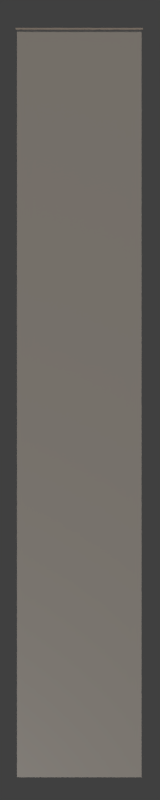 # Source: tower3.blend  (saved by Blender 2.69.0; exported with 4.5.12 LTS)
import bpy
from mathutils import Matrix  # noqa: F401  (used for matrix-valued properties, if any)

bpy.ops.wm.read_factory_settings(use_empty=True)
scene = bpy.context.scene
scene.name = 'Scene'

# ---- collections
col_collection_1 = bpy.data.collections.new('Collection 1'); scene.collection.children.link(col_collection_1)

# ---- materials (node trees are filled in below, after node groups)
mat_back = bpy.data.materials.new('back')
mat_back.alpha_threshold = 0.0
mat_back.use_transparent_shadow = False
mat_back.preview_render_type = 'FLAT'
mat_back.diffuse_color = (0.06283, 0.08011, 0.1902, 1.0)
mat_back.roughness = 0.5
mat_back.specular_intensity = 0.3136
mat_back.line_color = (0.0, 0.0, 0.0, 1.0)
mat_front = bpy.data.materials.new('front')
mat_front.alpha_threshold = 0.0
mat_front.use_transparent_shadow = False
mat_front.preview_render_type = 'CUBE'
mat_front.diffuse_color = (1.0, 1.0, 1.0, 1.0)
mat_front.roughness = 0.5
mat_front.specular_intensity = 0.1972
mat_front.line_color = (0.0, 0.0, 0.0, 1.0)
mat_left = bpy.data.materials.new('left')
mat_left.alpha_threshold = 0.0
mat_left.use_transparent_shadow = False
mat_left.diffuse_color = (1.0, 1.0, 1.0, 1.0)
mat_left.roughness = 0.5
mat_left.line_color = (0.0, 0.0, 0.0, 1.0)
mat_right = bpy.data.materials.new('right')
mat_right.alpha_threshold = 0.0
mat_right.use_transparent_shadow = False
mat_right.diffuse_color = (0.1116, 0.8, 0.6563, 1.0)
mat_right.roughness = 0.5
mat_right.line_color = (0.0, 0.0, 0.0, 1.0)
mat_top = bpy.data.materials.new('top')
mat_top.alpha_threshold = 0.0
mat_top.use_transparent_shadow = False
mat_top.diffuse_color = (1.0, 0.9032, 0.8367, 1.0)
mat_top.roughness = 0.5
mat_top.line_color = (0.0, 0.0, 0.0, 1.0)

# ---- material node trees

# ---- world
world_world = bpy.data.worlds.new('World'); scene.world = world_world
world_world.color = (0.05088, 0.05088, 0.05088)
world_world.use_sun_shadow = False
world_world.sun_shadow_jitter_overblur = 0.0
world_world.cycles.sampling_method = 'MANUAL'
world_world.cycles.sample_map_resolution = 256
world_world.light_settings.ao_factor = 2.0

# ---- cameras
cam_camera = bpy.data.cameras.new('Camera')
cam_camera.type = 'ORTHO'
cam_camera.clip_start = 5.401
cam_camera.clip_end = 5.7
cam_camera.lens = 35.0
cam_camera.sensor_width = 16.0
cam_camera.sensor_height = 18.0
cam_camera.ortho_scale = 12.84
cam_camera.show_limits = True
cam_camera.show_safe_areas = True
cam_camera.dof.focus_distance = 0.0
cam_camera.dof.aperture_fstop = 128.0

# ---- lights
light_hemi = bpy.data.lights.new('Hemi', 'SUN')
light_hemi.color = (0.73, 0.7431, 1.0)
light_hemi.transmission_factor = 0.0
light_hemi.angle = 0.1993
light_hemi.energy = 0.25
light_hemi.shadow_buffer_clip_start = 0.5
light_hemi.shadow_soft_size = 0.1
light_hemi.shadow_cascade_max_distance = 1000.0
light_hemi.cycles.use_multiple_importance_sampling = False
light_sun = bpy.data.lights.new('Sun', 'SUN')
light_sun.color = (1.0, 0.8615, 0.7004)
light_sun.transmission_factor = 0.0
light_sun.angle = 0.1993
light_sun.energy = 0.75
light_sun.shadow_buffer_clip_start = 0.5
light_sun.shadow_soft_size = 0.1
light_sun.shadow_cascade_max_distance = 1000.0
light_sun.cycles.use_multiple_importance_sampling = False
light_point = bpy.data.lights.new('Point', 'POINT')
light_point.transmission_factor = 0.0
light_point.energy = 100.0
light_point.shadow_buffer_clip_start = 0.5
light_point.shadow_soft_size = 0.1
light_point.shadow_maximum_resolution = 0.006
light_point.use_absolute_resolution = True
light_point.cycles.use_multiple_importance_sampling = False

# ---- meshes
me_cube_003 = bpy.data.meshes.new('Cube.003')
me_cube_003.from_pydata([(1.0, 1.0, -1.0), (-1.0, 1.0, -1.0), (1.0, 1.0, 1.0), (-1.0, 1.0, 1.0), (1.0, 1.0, -3.0), (-1.0, 1.0, -3.0), (1.0, 1.0, -5.0), (-1.0, 1.0, -5.0), (1.0, 1.0, -7.0), (-1.0, 1.0, -7.0), (1.0, 1.0, -9.0), (-1.0, 1.0, -9.0), (1.0, 1.0, -11.0), (-1.0, 1.0, -11.0)], [], [(2, 0, 1, 3), (1, 0, 4, 5), (5, 4, 6, 7), (7, 6, 8, 9), (9, 8, 10, 11), (11, 10, 12, 13)])
_uv = me_cube_003.uv_layers.new(name='UVMap')
_uv.uv.foreach_set('vector', [0.0, 1.0, 1.969e-07, 0.8333, 1.0, 0.8333, 1.0, 1.0, 1.0, 0.8333, 1.969e-07, 0.8333, 1.969e-07, 0.6667, 1.0, 0.6667, 1.0, 0.6667, 1.969e-07, 0.6667, 0.0, 0.5, 1.0, 0.5, 1.0, 0.5, 0.0, 0.5, 0.0, 0.3333, 1.0, 0.3333, 1.0, 0.3333, 0.0, 0.3333, 0.0, 0.1667, 1.0, 0.1667, 1.0, 0.1667, 0.0, 0.1667, 0.0, 0.0, 1.0, 0.0])
me_cube_003.materials.append(mat_back)
me_cube_003.use_remesh_preserve_volume = False
me_cube_003.use_remesh_preserve_attributes = False
me_cube_003.use_mirror_vertex_groups = False
me_cube_003.update()
me_cube_002 = bpy.data.meshes.new('Cube.002')
me_cube_002.from_pydata([(1.0, -1.0, -1.0), (-1.0, -1.0, -1.0), (1.0, -1.0, 1.0), (-1.0, -1.0, 1.0), (1.0, -1.0, -3.0), (-1.0, -1.0, -3.0), (1.0, -1.0, -5.0), (-1.0, -1.0, -5.0), (1.0, -1.0, -7.0), (-1.0, -1.0, -7.0), (1.0, -1.0, -9.0), (-1.0, -1.0, -9.0), (1.0, -1.0, -11.0), (-1.0, -1.0, -11.0)], [], [(0, 2, 3, 1), (0, 1, 5, 4), (4, 5, 7, 6), (6, 7, 9, 8), (8, 9, 11, 10), (10, 11, 13, 12)])
_uv = me_cube_002.uv_layers.new(name='UVMap')
_uv.uv.foreach_set('vector', [0.996, 0.8332, 0.996, 1.0, -0.000162, 1.0, -0.0001618, 0.8332, 0.996, 0.8332, -0.0001618, 0.8332, -0.0001618, 0.6662, 0.996, 0.6662, 0.996, 0.6662, -0.0001618, 0.6662, -0.0001618, 0.4992, 0.996, 0.4992, 0.996, 0.4992, -0.0001618, 0.4992, -0.0001618, 0.3322, 0.996, 0.3322, 0.996, 0.3322, -0.0001618, 0.3322, -0.0001618, 0.1651, 0.996, 0.1651, 0.996, 0.1651, -0.0001618, 0.1651, -0.0001618, -0.001876, 0.996, -0.001876])
me_cube_002.materials.append(mat_front)
me_cube_002.use_remesh_preserve_volume = False
me_cube_002.use_remesh_preserve_attributes = False
me_cube_002.use_mirror_vertex_groups = False
me_cube_002.update()
me_cube_001 = bpy.data.meshes.new('Cube.001')
me_cube_001.from_pydata([(1.0, 1.0, -1.0), (1.0, -1.0, -1.0), (-1.0, -1.0, -1.0), (-1.0, 1.0, -1.0), (1.0, 1.0, 1.0), (1.0, -1.0, 1.0), (-1.0, -1.0, 1.0), (-1.0, 1.0, 1.0), (1.0, 1.0, -3.0), (1.0, -1.0, -3.0), (-1.0, -1.0, -3.0), (-1.0, 1.0, -3.0), (1.0, 1.0, -5.0), (1.0, -1.0, -5.0), (-1.0, -1.0, -5.0), (-1.0, 1.0, -5.0), (1.0, 1.0, -7.0), (1.0, -1.0, -7.0), (-1.0, -1.0, -7.0), (-1.0, 1.0, -7.0), (1.0, 1.0, -9.0), (1.0, -1.0, -9.0), (-1.0, -1.0, -9.0), (-1.0, 1.0, -9.0), (1.0, 1.0, -11.0), (1.0, -1.0, -11.0), (-1.0, -1.0, -11.0), (-1.0, 1.0, -11.0)], [], [(2, 3, 11, 10), (0, 4, 5, 1), (2, 6, 7, 3), (10, 11, 15, 14), (0, 1, 9, 8), (14, 15, 19, 18), (8, 9, 13, 12), (18, 19, 23, 22), (12, 13, 17, 16), (22, 23, 27, 26), (16, 17, 21, 20), (20, 21, 25, 24)])
_uv = me_cube_001.uv_layers.new(name='UVMap')
_uv.uv.foreach_set('vector', [1.0, 0.8333, 0.0, 0.8333, 0.0, 0.6667, 1.0, 0.6667, 0.9999, 0.8339, 0.9999, 1.0, 6.426e-06, 1.0, 6.623e-06, 0.8339, 1.0, 0.8333, 1.0, 1.0, 0.0, 1.0, 0.0, 0.8333, 1.0, 0.6667, 0.0, 0.6667, 0.0, 0.5, 1.0, 0.5, 0.9999, 0.8339, 6.623e-06, 0.8339, 6.623e-06, 0.6679, 0.9999, 0.6679, 1.0, 0.5, 0.0, 0.5, 0.0, 0.3333, 1.0, 0.3333, 0.9999, 0.6679, 6.623e-06, 0.6679, 6.623e-06, 0.5018, 0.9999, 0.5018, 1.0, 0.3333, 0.0, 0.3333, 0.0, 0.1667, 1.0, 0.1667, 0.9999, 0.5018, 6.623e-06, 0.5018, 6.623e-06, 0.3358, 0.9999, 0.3358, 1.0, 0.1667, 0.0, 0.1667, 0.0, 0.0, 1.0, 0.0, 0.9999, 0.3358, 6.623e-06, 0.3358, 6.623e-06, 0.1697, 0.9999, 0.1697, 0.9999, 0.1697, 6.623e-06, 0.1697, 6.623e-06, 0.003646, 0.9999, 0.003646])
me_cube_001.materials.append(mat_left)
me_cube_001.materials.append(mat_right)
me_cube_001.use_remesh_preserve_volume = False
me_cube_001.use_remesh_preserve_attributes = False
me_cube_001.use_mirror_vertex_groups = False
me_cube_001.update()
me_cube_004 = bpy.data.meshes.new('Cube.004')
me_cube_004.from_pydata([(1.022, 1.022, 1.001), (1.022, -1.022, 1.001), (-1.022, -1.022, 1.001), (-1.022, 1.022, 1.001), (1.022, 1.022, 1.029), (1.022, -1.022, 1.029), (-1.022, -1.022, 1.029), (-1.022, 1.022, 1.029), (1.022, 1.022, 1.029), (1.022, -1.022, 1.029), (-1.022, 1.022, 1.029), (-1.022, -1.022, 1.029)], [], [(0, 1, 2, 3), (4, 7, 6, 5), (3, 2, 11, 10), (2, 1, 9, 11), (0, 3, 10, 8), (1, 0, 8, 9)])
_k = set([(0, 1), (0, 3), (0, 8), (1, 2), (1, 9), (2, 3), (2, 11), (3, 10), (4, 5), (4, 7), (5, 6), (6, 7), (8, 9), (8, 10), (9, 11), (10, 11)])
me_cube_004.attributes.new('sharp_edge', 'BOOLEAN', 'EDGE').data.foreach_set('value', [ (min(e.vertices), max(e.vertices)) in _k for e in me_cube_004.edges])
_uv = me_cube_004.uv_layers.new(name='UVMap')
_uv.uv.foreach_set('vector', [1.0, 1.0, 1.0, 0.0, 0.0, 4.89e-07, 2.794e-07, 1.0, 1.0, 1.0, 2.794e-07, 1.0, 0.0, 4.89e-07, 1.0, 0.0, 2.794e-07, 1.0, 0.0, 4.89e-07, 0.0, 4.89e-07, 2.794e-07, 1.0, 0.0, 4.89e-07, 1.0, 0.0, 1.0, 0.0, 0.0, 4.89e-07, 1.0, 1.0, 2.794e-07, 1.0, 2.794e-07, 1.0, 1.0, 1.0, 1.0, 0.0, 1.0, 1.0, 1.0, 1.0, 1.0, 0.0])
me_cube_004.materials.append(mat_top)
me_cube_004.use_remesh_preserve_volume = False
me_cube_004.use_remesh_preserve_attributes = False
me_cube_004.use_mirror_vertex_groups = False
me_cube_004.update()

# ---- objects
ob_hemi = bpy.data.objects.new('Hemi', light_hemi)
ob_sun = bpy.data.objects.new('Sun', light_sun)
ob_building = bpy.data.objects.new('building', None)
ob_back = bpy.data.objects.new('back', me_cube_003)
ob_front = bpy.data.objects.new('front', me_cube_002)
ob_sides = bpy.data.objects.new('sides', me_cube_001)
ob_top = bpy.data.objects.new('top', me_cube_004)
ob_point_001 = bpy.data.objects.new('Point.001', light_point)
ob_point = bpy.data.objects.new('Point', light_point)
ob_camera = bpy.data.objects.new('Camera', cam_camera)

# ---- transforms, parenting, visibility, modifiers, constraints
ob_hemi.location = (1.079, 0.1273, 11.24)
ob_hemi.lineart.crease_threshold = 0.0
ob_sun.location = (-2.084, -1.03, 13.82)
ob_sun.rotation_euler = (0.08744, -0.564, 1.767)
ob_sun.lineart.crease_threshold = 0.0
ob_building.location = (4.222, -1.383, 4.186)
ob_building.empty_image_offset = (0.0, 0.0)
ob_building.lineart.crease_threshold = 0.0
ob_back.parent = ob_building
ob_back.matrix_parent_inverse = Matrix(((1.0, 0.0, -5.96e-08, -4.253), (-2.035e-08, 1.0, 0.0, 1.365), (-1.018e-07, 0.0, 1.0, 6.83), (0.0, 0.0, 0.0, 1.0)))
ob_back.location = (0.0, 0.0, 0.0)
ob_back.lock_rotations_4d = False
ob_back.empty_display_type = 'ARROWS'
ob_back.lineart.crease_threshold = 0.0
ob_front.parent = ob_building
ob_front.matrix_parent_inverse = Matrix(((1.0, 0.0, -5.96e-08, -4.253), (-2.035e-08, 1.0, 0.0, 1.365), (-1.018e-07, 0.0, 1.0, 6.83), (0.0, 0.0, 0.0, 1.0)))
ob_front.location = (0.0, 0.0, 0.0)
ob_front.lock_rotations_4d = False
ob_front.empty_display_type = 'ARROWS'
ob_front.lineart.crease_threshold = 0.0
ob_sides.parent = ob_building
ob_sides.matrix_parent_inverse = Matrix(((1.0, 0.0, -5.96e-08, -4.253), (-2.035e-08, 1.0, 0.0, 1.365), (-1.018e-07, 0.0, 1.0, 6.83), (0.0, 0.0, 0.0, 1.0)))
ob_sides.location = (0.0, 0.0, 0.0)
ob_sides.lock_rotations_4d = False
ob_sides.empty_display_type = 'ARROWS'
ob_sides.lineart.crease_threshold = 0.0
ob_top.parent = ob_building
ob_top.matrix_parent_inverse = Matrix(((1.0, 0.0, -5.96e-08, -4.253), (-2.035e-08, 1.0, 0.0, 1.365), (-1.018e-07, 0.0, 1.0, 6.83), (0.0, 0.0, 0.0, 1.0)))
ob_top.location = (0.0, 0.0, 0.0)
ob_top.lock_rotations_4d = False
ob_top.empty_display_type = 'ARROWS'
ob_top.lineart.crease_threshold = 0.0
ob_point_001.location = (-4.24, -5.166, -3.082)
ob_point_001.lineart.crease_threshold = 0.0
ob_point.location = (-4.841, 12.79, -2.263)
ob_point.lineart.crease_threshold = 0.0
ob_camera.location = (-0.01941, -6.508, 6.071)
ob_camera.rotation_euler = (1.571, 0.0, 0.0)
ob_camera.scale = (0.5, 1.0, 1.0)
ob_camera.lock_rotations_4d = False
ob_camera.empty_display_type = 'ARROWS'
ob_camera.color = (0.0, 0.0, 0.0, 0.0)
ob_camera.display_type = 'WIRE'
ob_camera.lineart.crease_threshold = 0.0

# ---- collection membership
col_collection_1.objects.link(ob_hemi)
col_collection_1.objects.link(ob_sun)
col_collection_1.objects.link(ob_building)
col_collection_1.objects.link(ob_back)
col_collection_1.objects.link(ob_front)
col_collection_1.objects.link(ob_sides)
col_collection_1.objects.link(ob_top)
col_collection_1.objects.link(ob_point_001)
col_collection_1.objects.link(ob_point)
col_collection_1.objects.link(ob_camera)

# ---- scene / render settings (as saved in the file)
scene.camera = ob_camera
scene.frame_start = 1; scene.frame_end = 250; scene.frame_set(1)
scene.render.engine = 'BLENDER_EEVEE_NEXT'
scene.render.image_settings.compression = 100
scene.render.resolution_x = 512
scene.render.resolution_y = 2560
scene.render.resolution_percentage = 200
scene.render.dither_intensity = 0.0
scene.render.use_bake_selected_to_active = True
scene.cycles.use_denoising = False
scene.cycles.samples = 10
scene.cycles.sampling_pattern = 'TABULATED_SOBOL'
scene.cycles.light_sampling_threshold = 0.0
scene.cycles.use_adaptive_sampling = False
scene.cycles.use_light_tree = False
scene.cycles.blur_glossy = 0.0
scene.cycles.volume_bounces = 1
scene.cycles.pixel_filter_type = 'GAUSSIAN'
scene.cycles.sample_clamp_indirect = 0.0
scene.view_settings.view_transform = 'Standard'
bpy.context.view_layer.update()
